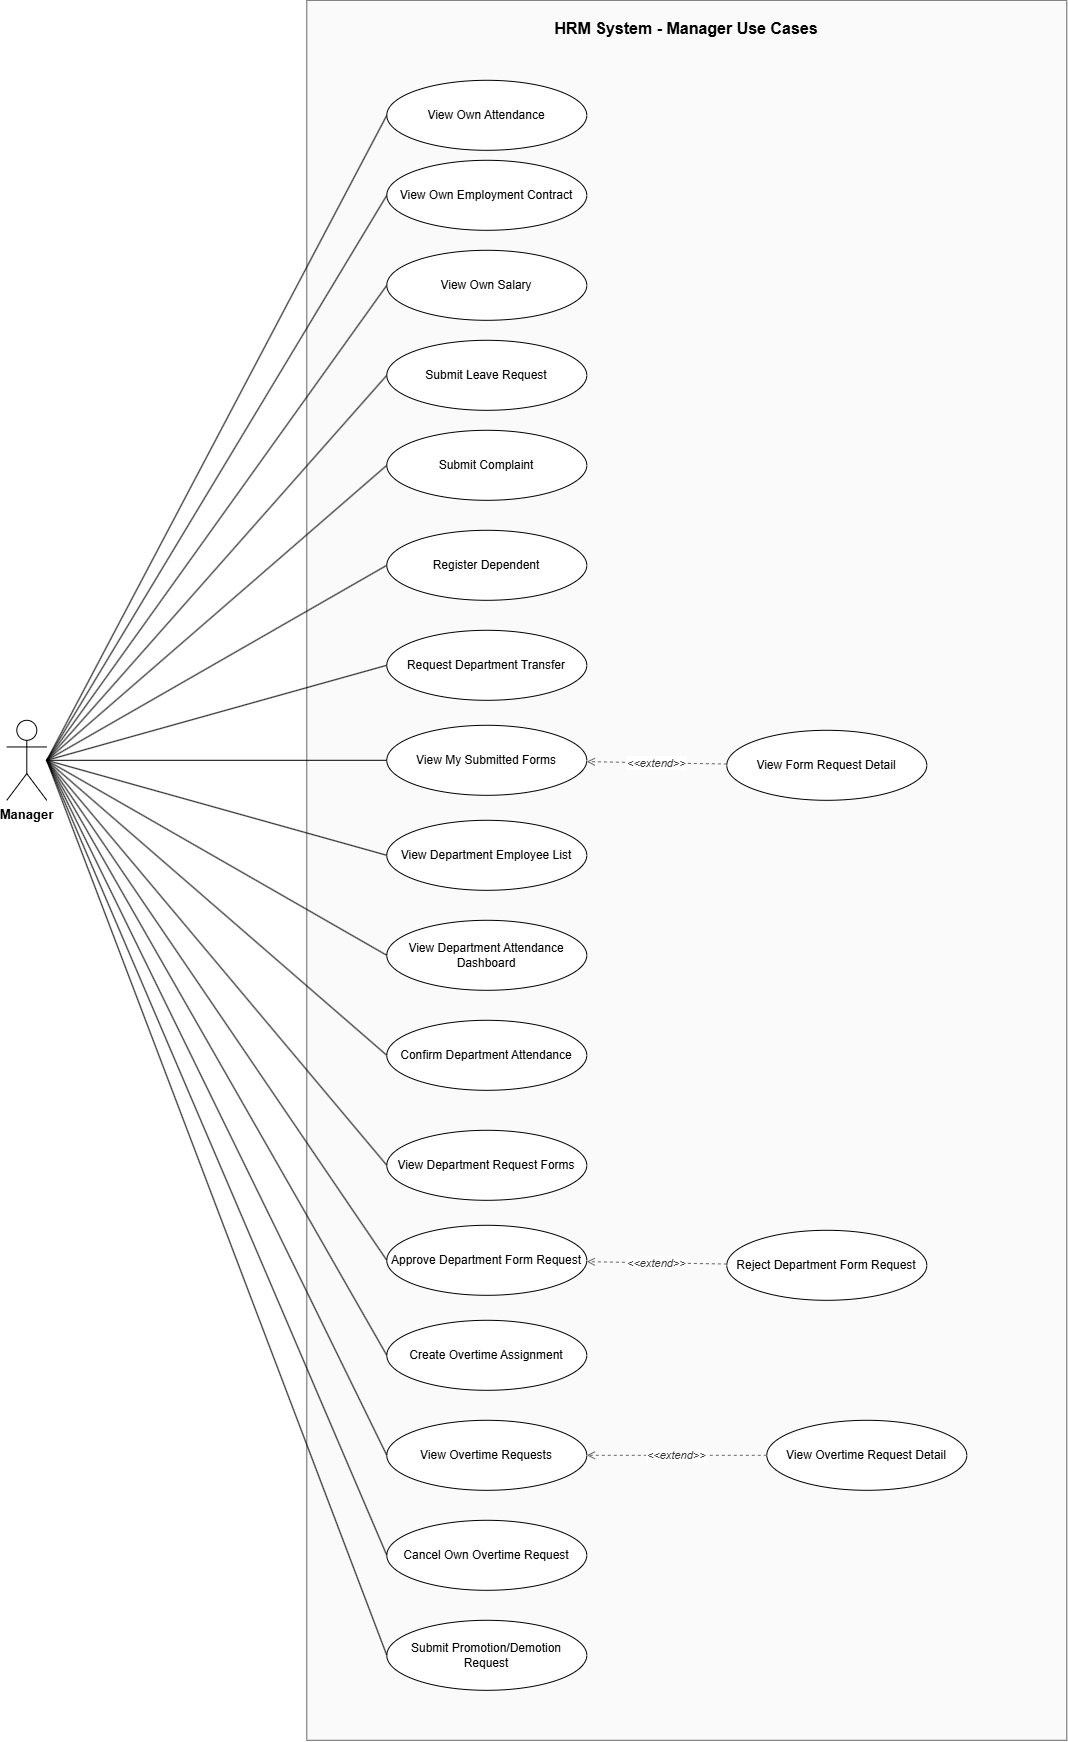

The diagram above was exported from draw.io. Its source (the exported page's mxGraphModel, read from the mxfile embedded in the PNG):
<mxGraphModel dx="1173" dy="647" grid="1" gridSize="10" guides="1" tooltips="1" connect="1" arrows="1" fold="1" page="1" pageScale="1" pageWidth="1500" pageHeight="2720" math="0" shadow="0">
  <root>
    <mxCell id="0" />
    <mxCell id="1" parent="0" />
    <mxCell id="boundary1" parent="1" style="rounded=0;whiteSpace=wrap;html=1;verticalAlign=top;align=center;fontStyle=1;fontSize=16;fillColor=#FAFAFA;strokeColor=#666666;spacingTop=12;" value="HRM System - Manager Use Cases" vertex="1">
      <mxGeometry height="1740" width="760" x="380" y="60" as="geometry" />
    </mxCell>
    <mxCell id="uc47" parent="1" style="ellipse;whiteSpace=wrap;html=1;fillColor=#FFFFFF;strokeColor=#000000;fontSize=12;align=center;verticalAlign=middle;spacing=4;" value="View Own Attendance" vertex="1">
      <mxGeometry height="70" width="200" x="460" y="140" as="geometry" />
    </mxCell>
    <mxCell id="uc48" parent="1" style="ellipse;whiteSpace=wrap;html=1;fillColor=#FFFFFF;strokeColor=#000000;fontSize=12;align=center;verticalAlign=middle;spacing=4;" value="View Own Employment Contract" vertex="1">
      <mxGeometry height="70" width="200" x="460" y="220" as="geometry" />
    </mxCell>
    <mxCell id="uc49" parent="1" style="ellipse;whiteSpace=wrap;html=1;fillColor=#FFFFFF;strokeColor=#000000;fontSize=12;align=center;verticalAlign=middle;spacing=4;" value="View Own Salary" vertex="1">
      <mxGeometry height="70" width="200" x="460" y="310" as="geometry" />
    </mxCell>
    <mxCell id="uc50" parent="1" style="ellipse;whiteSpace=wrap;html=1;fillColor=#FFFFFF;strokeColor=#000000;fontSize=12;align=center;verticalAlign=middle;spacing=4;" value="Submit Leave Request" vertex="1">
      <mxGeometry height="70" width="200" x="460" y="400" as="geometry" />
    </mxCell>
    <mxCell id="uc51" parent="1" style="ellipse;whiteSpace=wrap;html=1;fillColor=#FFFFFF;strokeColor=#000000;fontSize=12;align=center;verticalAlign=middle;spacing=4;" value="Submit Complaint" vertex="1">
      <mxGeometry height="70" width="200" x="460" y="490" as="geometry" />
    </mxCell>
    <mxCell id="uc52" parent="1" style="ellipse;whiteSpace=wrap;html=1;fillColor=#FFFFFF;strokeColor=#000000;fontSize=12;align=center;verticalAlign=middle;spacing=4;" value="Register Dependent" vertex="1">
      <mxGeometry height="70" width="200" x="460" y="590" as="geometry" />
    </mxCell>
    <mxCell id="uc53" parent="1" style="ellipse;whiteSpace=wrap;html=1;fillColor=#FFFFFF;strokeColor=#000000;fontSize=12;align=center;verticalAlign=middle;spacing=4;" value="Request Department Transfer" vertex="1">
      <mxGeometry height="70" width="200" x="460" y="690" as="geometry" />
    </mxCell>
    <mxCell id="uc54" parent="1" style="ellipse;whiteSpace=wrap;html=1;fillColor=#FFFFFF;strokeColor=#000000;fontSize=12;align=center;verticalAlign=middle;spacing=4;" value="View My Submitted Forms" vertex="1">
      <mxGeometry height="70" width="200" x="460" y="785" as="geometry" />
    </mxCell>
    <mxCell id="uc55" parent="1" style="ellipse;whiteSpace=wrap;html=1;fillColor=#FFFFFF;strokeColor=#000000;fontSize=12;align=center;verticalAlign=middle;spacing=4;" value="View Form Request Detail" vertex="1">
      <mxGeometry height="70" width="200" x="800" y="790" as="geometry" />
    </mxCell>
    <mxCell id="uc56" parent="1" style="ellipse;whiteSpace=wrap;html=1;fillColor=#FFFFFF;strokeColor=#000000;fontSize=12;align=center;verticalAlign=middle;spacing=4;" value="View Department Employee List" vertex="1">
      <mxGeometry height="70" width="200" x="460" y="880" as="geometry" />
    </mxCell>
    <mxCell id="uc57" parent="1" style="ellipse;whiteSpace=wrap;html=1;fillColor=#FFFFFF;strokeColor=#000000;fontSize=12;align=center;verticalAlign=middle;spacing=4;" value="View Department Attendance Dashboard" vertex="1">
      <mxGeometry height="70" width="200" x="460" y="980" as="geometry" />
    </mxCell>
    <mxCell id="uc58" parent="1" style="ellipse;whiteSpace=wrap;html=1;fillColor=#FFFFFF;strokeColor=#000000;fontSize=12;align=center;verticalAlign=middle;spacing=4;" value="Confirm Department Attendance" vertex="1">
      <mxGeometry height="70" width="200" x="460" y="1080" as="geometry" />
    </mxCell>
    <mxCell id="uc59" parent="1" style="ellipse;whiteSpace=wrap;html=1;fillColor=#FFFFFF;strokeColor=#000000;fontSize=12;align=center;verticalAlign=middle;spacing=4;" value="View Department Request Forms" vertex="1">
      <mxGeometry height="70" width="200" x="460" y="1190" as="geometry" />
    </mxCell>
    <mxCell id="uc60" parent="1" style="ellipse;whiteSpace=wrap;html=1;fillColor=#FFFFFF;strokeColor=#000000;fontSize=12;align=center;verticalAlign=middle;spacing=4;" value="Approve Department Form Request" vertex="1">
      <mxGeometry height="70" width="200" x="460" y="1285" as="geometry" />
    </mxCell>
    <mxCell id="uc61" parent="1" style="ellipse;whiteSpace=wrap;html=1;fillColor=#FFFFFF;strokeColor=#000000;fontSize=12;align=center;verticalAlign=middle;spacing=4;" value="Reject Department Form Request" vertex="1">
      <mxGeometry height="70" width="200" x="800" y="1290" as="geometry" />
    </mxCell>
    <mxCell id="uc62" parent="1" style="ellipse;whiteSpace=wrap;html=1;fillColor=#FFFFFF;strokeColor=#000000;fontSize=12;align=center;verticalAlign=middle;spacing=4;" value="Create Overtime Assignment" vertex="1">
      <mxGeometry height="70" width="200" x="460" y="1380" as="geometry" />
    </mxCell>
    <mxCell id="uc63" parent="1" style="ellipse;whiteSpace=wrap;html=1;fillColor=#FFFFFF;strokeColor=#000000;fontSize=12;align=center;verticalAlign=middle;spacing=4;" value="View Overtime Requests" vertex="1">
      <mxGeometry height="70" width="200" x="460" y="1480" as="geometry" />
    </mxCell>
    <mxCell id="uc64" parent="1" style="ellipse;whiteSpace=wrap;html=1;fillColor=#FFFFFF;strokeColor=#000000;fontSize=12;align=center;verticalAlign=middle;spacing=4;" value="View Overtime Request Detail" vertex="1">
      <mxGeometry height="70" width="200" x="840" y="1480" as="geometry" />
    </mxCell>
    <mxCell id="uc65" parent="1" style="ellipse;whiteSpace=wrap;html=1;fillColor=#FFFFFF;strokeColor=#000000;fontSize=12;align=center;verticalAlign=middle;spacing=4;" value="Cancel Own Overtime Request" vertex="1">
      <mxGeometry height="70" width="200" x="460" y="1580" as="geometry" />
    </mxCell>
    <mxCell id="uc66" parent="1" style="ellipse;whiteSpace=wrap;html=1;fillColor=#FFFFFF;strokeColor=#000000;fontSize=12;align=center;verticalAlign=middle;spacing=4;" value="Submit Promotion/Demotion Request" vertex="1">
      <mxGeometry height="70" width="200" x="460" y="1680" as="geometry" />
    </mxCell>
    <mxCell id="actorMgr" parent="1" style="shape=umlActor;verticalLabelPosition=bottom;labelBackgroundColor=#FFFFFF;verticalAlign=top;html=1;outlineConnect=0;fontStyle=1;fontSize=13;" value="Manager" vertex="1">
      <mxGeometry height="80" width="40" x="80" y="780" as="geometry" />
    </mxCell>
    <mxCell id="edge1" edge="1" parent="1" source="uc55" style="endArrow=open;dashed=1;strokeColor=#666666;fontColor=#333333;fontSize=11;labelBackgroundColor=#FFFFFF;fontStyle=2;" target="uc54" value="&lt;&lt;extend&gt;&gt;">
      <mxGeometry relative="1" as="geometry">
        <mxPoint as="offset" />
      </mxGeometry>
    </mxCell>
    <mxCell id="edge2" edge="1" parent="1" source="uc61" style="endArrow=open;dashed=1;strokeColor=#666666;fontColor=#333333;fontSize=11;labelBackgroundColor=#FFFFFF;fontStyle=2;" target="uc60" value="&lt;&lt;extend&gt;&gt;">
      <mxGeometry relative="1" as="geometry">
        <mxPoint as="offset" />
      </mxGeometry>
    </mxCell>
    <mxCell id="edge3" edge="1" parent="1" source="uc64" style="endArrow=open;dashed=1;strokeColor=#666666;fontColor=#333333;fontSize=11;labelBackgroundColor=#FFFFFF;fontStyle=2;" target="uc63" value="&lt;&lt;extend&gt;&gt;">
      <mxGeometry relative="1" as="geometry">
        <mxPoint as="offset" />
      </mxGeometry>
    </mxCell>
    <mxCell id="edge4" edge="1" parent="1" source="actorMgr" style="endArrow=none;html=1;strokeColor=#000000;exitX=1;exitY=0.5;exitDx=0;exitDy=0;entryX=0;entryY=0.5;entryDx=0;entryDy=0;" target="uc47" value="">
      <mxGeometry relative="1" as="geometry">
        <mxPoint as="offset" />
      </mxGeometry>
    </mxCell>
    <mxCell id="edge5" edge="1" parent="1" source="actorMgr" style="endArrow=none;html=1;strokeColor=#000000;exitX=1;exitY=0.5;exitDx=0;exitDy=0;entryX=0;entryY=0.5;entryDx=0;entryDy=0;" target="uc48" value="">
      <mxGeometry relative="1" as="geometry">
        <mxPoint as="offset" />
      </mxGeometry>
    </mxCell>
    <mxCell id="edge6" edge="1" parent="1" source="actorMgr" style="endArrow=none;html=1;strokeColor=#000000;exitX=1;exitY=0.5;exitDx=0;exitDy=0;entryX=0;entryY=0.5;entryDx=0;entryDy=0;" target="uc49" value="">
      <mxGeometry relative="1" as="geometry">
        <mxPoint as="offset" />
      </mxGeometry>
    </mxCell>
    <mxCell id="edge7" edge="1" parent="1" source="actorMgr" style="endArrow=none;html=1;strokeColor=#000000;exitX=1;exitY=0.5;exitDx=0;exitDy=0;entryX=0;entryY=0.5;entryDx=0;entryDy=0;" target="uc50" value="">
      <mxGeometry relative="1" as="geometry">
        <mxPoint as="offset" />
      </mxGeometry>
    </mxCell>
    <mxCell id="edge8" edge="1" parent="1" source="actorMgr" style="endArrow=none;html=1;strokeColor=#000000;exitX=1;exitY=0.5;exitDx=0;exitDy=0;entryX=0;entryY=0.5;entryDx=0;entryDy=0;" target="uc51" value="">
      <mxGeometry relative="1" as="geometry">
        <mxPoint as="offset" />
      </mxGeometry>
    </mxCell>
    <mxCell id="edge9" edge="1" parent="1" source="actorMgr" style="endArrow=none;html=1;strokeColor=#000000;exitX=1;exitY=0.5;exitDx=0;exitDy=0;entryX=0;entryY=0.5;entryDx=0;entryDy=0;" target="uc52" value="">
      <mxGeometry relative="1" as="geometry">
        <mxPoint as="offset" />
      </mxGeometry>
    </mxCell>
    <mxCell id="edge10" edge="1" parent="1" source="actorMgr" style="endArrow=none;html=1;strokeColor=#000000;exitX=1;exitY=0.5;exitDx=0;exitDy=0;entryX=0;entryY=0.5;entryDx=0;entryDy=0;" target="uc53" value="">
      <mxGeometry relative="1" as="geometry">
        <mxPoint as="offset" />
      </mxGeometry>
    </mxCell>
    <mxCell id="edge11" edge="1" parent="1" source="actorMgr" style="endArrow=none;html=1;strokeColor=#000000;exitX=1;exitY=0.5;exitDx=0;exitDy=0;entryX=0;entryY=0.5;entryDx=0;entryDy=0;" target="uc54" value="">
      <mxGeometry relative="1" as="geometry">
        <mxPoint as="offset" />
      </mxGeometry>
    </mxCell>
    <mxCell id="edge12" edge="1" parent="1" source="actorMgr" style="endArrow=none;html=1;strokeColor=#000000;exitX=1;exitY=0.5;exitDx=0;exitDy=0;entryX=0;entryY=0.5;entryDx=0;entryDy=0;" target="uc56" value="">
      <mxGeometry relative="1" as="geometry">
        <mxPoint as="offset" />
      </mxGeometry>
    </mxCell>
    <mxCell id="edge13" edge="1" parent="1" source="actorMgr" style="endArrow=none;html=1;strokeColor=#000000;exitX=1;exitY=0.5;exitDx=0;exitDy=0;entryX=0;entryY=0.5;entryDx=0;entryDy=0;" target="uc57" value="">
      <mxGeometry relative="1" as="geometry">
        <mxPoint as="offset" />
      </mxGeometry>
    </mxCell>
    <mxCell id="edge14" edge="1" parent="1" source="actorMgr" style="endArrow=none;html=1;strokeColor=#000000;exitX=1;exitY=0.5;exitDx=0;exitDy=0;entryX=0;entryY=0.5;entryDx=0;entryDy=0;" target="uc58" value="">
      <mxGeometry relative="1" as="geometry">
        <mxPoint as="offset" />
      </mxGeometry>
    </mxCell>
    <mxCell id="edge15" edge="1" parent="1" source="actorMgr" style="endArrow=none;html=1;strokeColor=#000000;exitX=1;exitY=0.5;exitDx=0;exitDy=0;entryX=0;entryY=0.5;entryDx=0;entryDy=0;" target="uc59" value="">
      <mxGeometry relative="1" as="geometry">
        <mxPoint as="offset" />
      </mxGeometry>
    </mxCell>
    <mxCell id="edge16" edge="1" parent="1" source="actorMgr" style="endArrow=none;html=1;strokeColor=#000000;exitX=1;exitY=0.5;exitDx=0;exitDy=0;entryX=0;entryY=0.5;entryDx=0;entryDy=0;" target="uc60" value="">
      <mxGeometry relative="1" as="geometry">
        <mxPoint as="offset" />
      </mxGeometry>
    </mxCell>
    <mxCell id="edge17" edge="1" parent="1" source="actorMgr" style="endArrow=none;html=1;strokeColor=#000000;exitX=1;exitY=0.5;exitDx=0;exitDy=0;entryX=0;entryY=0.5;entryDx=0;entryDy=0;" target="uc62" value="">
      <mxGeometry relative="1" as="geometry">
        <mxPoint as="offset" />
      </mxGeometry>
    </mxCell>
    <mxCell id="edge18" edge="1" parent="1" source="actorMgr" style="endArrow=none;html=1;strokeColor=#000000;exitX=1;exitY=0.5;exitDx=0;exitDy=0;entryX=0;entryY=0.5;entryDx=0;entryDy=0;" target="uc63" value="">
      <mxGeometry relative="1" as="geometry">
        <mxPoint as="offset" />
      </mxGeometry>
    </mxCell>
    <mxCell id="edge19" edge="1" parent="1" source="actorMgr" style="endArrow=none;html=1;strokeColor=#000000;exitX=1;exitY=0.5;exitDx=0;exitDy=0;entryX=0;entryY=0.5;entryDx=0;entryDy=0;" target="uc65" value="">
      <mxGeometry relative="1" as="geometry">
        <mxPoint as="offset" />
      </mxGeometry>
    </mxCell>
    <mxCell id="edge20" edge="1" parent="1" source="actorMgr" style="endArrow=none;html=1;strokeColor=#000000;exitX=1;exitY=0.5;exitDx=0;exitDy=0;entryX=0;entryY=0.5;entryDx=0;entryDy=0;" target="uc66" value="">
      <mxGeometry relative="1" as="geometry">
        <mxPoint as="offset" />
      </mxGeometry>
    </mxCell>
  </root>
</mxGraphModel>